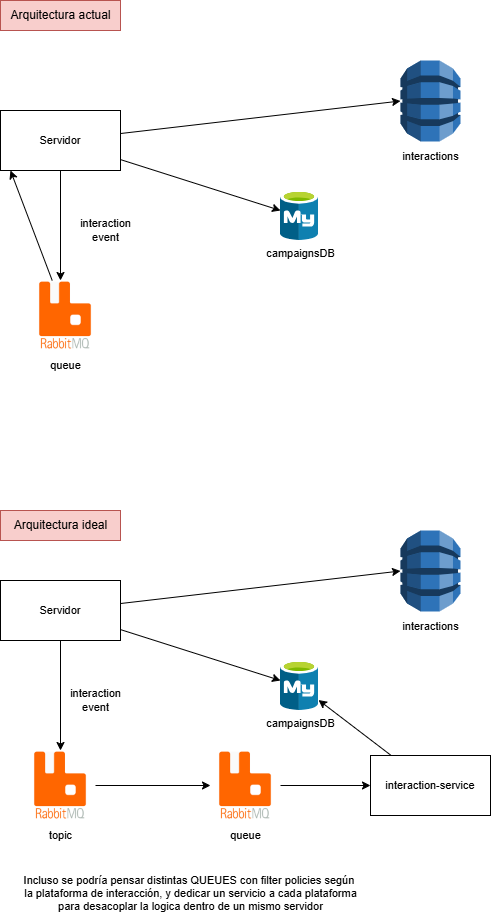

The diagram above was exported from draw.io. Its source (the exported page's mxGraphModel, read from the mxfile embedded in the PNG):
<mxGraphModel dx="1266" dy="759" grid="1" gridSize="10" guides="1" tooltips="1" connect="1" arrows="1" fold="1" page="1" pageScale="1" pageWidth="827" pageHeight="1169" math="0" shadow="0">
  <root>
    <mxCell id="0" />
    <mxCell id="1" parent="0" />
    <mxCell id="RgA4KyQ49OB4bDzc8XEv-5" style="edgeStyle=none;shape=connector;rounded=0;orthogonalLoop=1;jettySize=auto;html=1;entryX=0.5;entryY=0;entryDx=0;entryDy=0;strokeColor=default;align=center;verticalAlign=middle;fontFamily=Helvetica;fontSize=11;fontColor=default;labelBackgroundColor=default;endArrow=classic;" edge="1" parent="1" source="E2KmMwgUCZbsZw77AHzS-1">
      <mxGeometry relative="1" as="geometry">
        <mxPoint x="460" y="710" as="targetPoint" />
      </mxGeometry>
    </mxCell>
    <mxCell id="RgA4KyQ49OB4bDzc8XEv-14" style="edgeStyle=none;shape=connector;rounded=0;orthogonalLoop=1;jettySize=auto;html=1;strokeColor=default;align=center;verticalAlign=middle;fontFamily=Helvetica;fontSize=11;fontColor=default;labelBackgroundColor=default;endArrow=classic;" edge="1" parent="1" source="E2KmMwgUCZbsZw77AHzS-1">
      <mxGeometry relative="1" as="geometry">
        <mxPoint x="240" y="780" as="targetPoint" />
      </mxGeometry>
    </mxCell>
    <mxCell id="E2KmMwgUCZbsZw77AHzS-1" value="Servidor" style="rounded=0;whiteSpace=wrap;html=1;fontFamily=Helvetica;fontSize=11;fontColor=default;labelBackgroundColor=default;" vertex="1" parent="1">
      <mxGeometry x="180" y="610" width="120" height="60" as="geometry" />
    </mxCell>
    <mxCell id="RgA4KyQ49OB4bDzc8XEv-1" value="Arquitectura actual" style="text;html=1;align=center;verticalAlign=middle;resizable=0;points=[];autosize=1;strokeColor=#b85450;fillColor=#f8cecc;" vertex="1" parent="1">
      <mxGeometry x="180" y="500" width="120" height="30" as="geometry" />
    </mxCell>
    <mxCell id="RgA4KyQ49OB4bDzc8XEv-6" value="" style="outlineConnect=0;dashed=0;verticalLabelPosition=bottom;verticalAlign=top;align=center;html=1;shape=mxgraph.aws3.dynamo_db;fillColor=#2E73B8;gradientColor=none;fontFamily=Helvetica;fontSize=11;fontColor=default;labelBackgroundColor=default;" vertex="1" parent="1">
      <mxGeometry x="580" y="560" width="60" height="81" as="geometry" />
    </mxCell>
    <mxCell id="RgA4KyQ49OB4bDzc8XEv-7" value="interactions" style="text;html=1;align=center;verticalAlign=middle;resizable=0;points=[];autosize=1;strokeColor=none;fillColor=none;fontFamily=Helvetica;fontSize=11;fontColor=default;labelBackgroundColor=default;" vertex="1" parent="1">
      <mxGeometry x="570" y="641" width="80" height="30" as="geometry" />
    </mxCell>
    <mxCell id="RgA4KyQ49OB4bDzc8XEv-11" style="edgeStyle=none;shape=connector;rounded=0;orthogonalLoop=1;jettySize=auto;html=1;entryX=0;entryY=0.5;entryDx=0;entryDy=0;entryPerimeter=0;strokeColor=default;align=center;verticalAlign=middle;fontFamily=Helvetica;fontSize=11;fontColor=default;labelBackgroundColor=default;endArrow=classic;" edge="1" parent="1" source="E2KmMwgUCZbsZw77AHzS-1" target="RgA4KyQ49OB4bDzc8XEv-6">
      <mxGeometry relative="1" as="geometry" />
    </mxCell>
    <mxCell id="RgA4KyQ49OB4bDzc8XEv-12" value="" style="image;sketch=0;aspect=fixed;html=1;points=[];align=center;fontSize=12;image=img/lib/mscae/Azure_Database_for_MySQL_servers.svg;fontFamily=Helvetica;fontColor=default;labelBackgroundColor=default;" vertex="1" parent="1">
      <mxGeometry x="460" y="690" width="38" height="50" as="geometry" />
    </mxCell>
    <mxCell id="RgA4KyQ49OB4bDzc8XEv-13" value="campaignsDB" style="text;html=1;align=center;verticalAlign=middle;resizable=0;points=[];autosize=1;strokeColor=none;fillColor=none;fontFamily=Helvetica;fontSize=11;fontColor=default;labelBackgroundColor=default;" vertex="1" parent="1">
      <mxGeometry x="435" y="738" width="90" height="30" as="geometry" />
    </mxCell>
    <mxCell id="RgA4KyQ49OB4bDzc8XEv-15" value="" style="shape=image;verticalLabelPosition=bottom;labelBackgroundColor=default;verticalAlign=top;aspect=fixed;imageAspect=0;image=https://miro.medium.com/v2/resize:fit:420/1*ExeaiV8QMLXdZZS-rtlzCg.png;" vertex="1" parent="1">
      <mxGeometry x="210" y="780" width="70" height="70" as="geometry" />
    </mxCell>
    <mxCell id="RgA4KyQ49OB4bDzc8XEv-16" style="edgeStyle=none;shape=connector;rounded=0;orthogonalLoop=1;jettySize=auto;html=1;entryX=0.083;entryY=1;entryDx=0;entryDy=0;entryPerimeter=0;strokeColor=default;align=center;verticalAlign=middle;fontFamily=Helvetica;fontSize=11;fontColor=default;labelBackgroundColor=default;endArrow=classic;" edge="1" parent="1" source="RgA4KyQ49OB4bDzc8XEv-15" target="E2KmMwgUCZbsZw77AHzS-1">
      <mxGeometry relative="1" as="geometry" />
    </mxCell>
    <mxCell id="RgA4KyQ49OB4bDzc8XEv-17" value="interaction&lt;div&gt;event&lt;/div&gt;" style="text;html=1;align=center;verticalAlign=middle;resizable=0;points=[];autosize=1;strokeColor=none;fillColor=none;fontFamily=Helvetica;fontSize=11;fontColor=default;labelBackgroundColor=default;" vertex="1" parent="1">
      <mxGeometry x="250" y="710" width="70" height="40" as="geometry" />
    </mxCell>
    <mxCell id="RgA4KyQ49OB4bDzc8XEv-18" style="edgeStyle=none;shape=connector;rounded=0;orthogonalLoop=1;jettySize=auto;html=1;entryX=0.5;entryY=0;entryDx=0;entryDy=0;strokeColor=default;align=center;verticalAlign=middle;fontFamily=Helvetica;fontSize=11;fontColor=default;labelBackgroundColor=default;endArrow=classic;" edge="1" parent="1" source="RgA4KyQ49OB4bDzc8XEv-20">
      <mxGeometry relative="1" as="geometry">
        <mxPoint x="460" y="1180" as="targetPoint" />
      </mxGeometry>
    </mxCell>
    <mxCell id="RgA4KyQ49OB4bDzc8XEv-19" style="edgeStyle=none;shape=connector;rounded=0;orthogonalLoop=1;jettySize=auto;html=1;strokeColor=default;align=center;verticalAlign=middle;fontFamily=Helvetica;fontSize=11;fontColor=default;labelBackgroundColor=default;endArrow=classic;" edge="1" parent="1" source="RgA4KyQ49OB4bDzc8XEv-20">
      <mxGeometry relative="1" as="geometry">
        <mxPoint x="240" y="1250" as="targetPoint" />
      </mxGeometry>
    </mxCell>
    <mxCell id="RgA4KyQ49OB4bDzc8XEv-20" value="Servidor" style="rounded=0;whiteSpace=wrap;html=1;fontFamily=Helvetica;fontSize=11;fontColor=default;labelBackgroundColor=default;" vertex="1" parent="1">
      <mxGeometry x="180" y="1080" width="120" height="60" as="geometry" />
    </mxCell>
    <mxCell id="RgA4KyQ49OB4bDzc8XEv-21" value="Arquitectura ideal" style="text;html=1;align=center;verticalAlign=middle;resizable=0;points=[];autosize=1;strokeColor=#b85450;fillColor=#f8cecc;" vertex="1" parent="1">
      <mxGeometry x="180" y="1010" width="120" height="30" as="geometry" />
    </mxCell>
    <mxCell id="RgA4KyQ49OB4bDzc8XEv-22" value="" style="outlineConnect=0;dashed=0;verticalLabelPosition=bottom;verticalAlign=top;align=center;html=1;shape=mxgraph.aws3.dynamo_db;fillColor=#2E73B8;gradientColor=none;fontFamily=Helvetica;fontSize=11;fontColor=default;labelBackgroundColor=default;" vertex="1" parent="1">
      <mxGeometry x="580" y="1030" width="60" height="81" as="geometry" />
    </mxCell>
    <mxCell id="RgA4KyQ49OB4bDzc8XEv-23" value="interactions" style="text;html=1;align=center;verticalAlign=middle;resizable=0;points=[];autosize=1;strokeColor=none;fillColor=none;fontFamily=Helvetica;fontSize=11;fontColor=default;labelBackgroundColor=default;" vertex="1" parent="1">
      <mxGeometry x="570" y="1111" width="80" height="30" as="geometry" />
    </mxCell>
    <mxCell id="RgA4KyQ49OB4bDzc8XEv-24" style="edgeStyle=none;shape=connector;rounded=0;orthogonalLoop=1;jettySize=auto;html=1;entryX=0;entryY=0.5;entryDx=0;entryDy=0;entryPerimeter=0;strokeColor=default;align=center;verticalAlign=middle;fontFamily=Helvetica;fontSize=11;fontColor=default;labelBackgroundColor=default;endArrow=classic;" edge="1" parent="1" source="RgA4KyQ49OB4bDzc8XEv-20" target="RgA4KyQ49OB4bDzc8XEv-22">
      <mxGeometry relative="1" as="geometry" />
    </mxCell>
    <mxCell id="RgA4KyQ49OB4bDzc8XEv-25" value="" style="image;sketch=0;aspect=fixed;html=1;points=[];align=center;fontSize=12;image=img/lib/mscae/Azure_Database_for_MySQL_servers.svg;fontFamily=Helvetica;fontColor=default;labelBackgroundColor=default;" vertex="1" parent="1">
      <mxGeometry x="460" y="1160" width="38" height="50" as="geometry" />
    </mxCell>
    <mxCell id="RgA4KyQ49OB4bDzc8XEv-26" value="campaignsDB" style="text;html=1;align=center;verticalAlign=middle;resizable=0;points=[];autosize=1;strokeColor=none;fillColor=none;fontFamily=Helvetica;fontSize=11;fontColor=default;labelBackgroundColor=default;" vertex="1" parent="1">
      <mxGeometry x="435" y="1208" width="90" height="30" as="geometry" />
    </mxCell>
    <mxCell id="RgA4KyQ49OB4bDzc8XEv-29" value="interaction&lt;div&gt;event&lt;/div&gt;" style="text;html=1;align=center;verticalAlign=middle;resizable=0;points=[];autosize=1;strokeColor=none;fillColor=none;fontFamily=Helvetica;fontSize=11;fontColor=default;labelBackgroundColor=default;" vertex="1" parent="1">
      <mxGeometry x="240" y="1180" width="70" height="40" as="geometry" />
    </mxCell>
    <mxCell id="RgA4KyQ49OB4bDzc8XEv-30" value="queue" style="text;html=1;align=center;verticalAlign=middle;resizable=0;points=[];autosize=1;strokeColor=none;fillColor=none;fontFamily=Helvetica;fontSize=11;fontColor=default;labelBackgroundColor=default;" vertex="1" parent="1">
      <mxGeometry x="220" y="850" width="50" height="30" as="geometry" />
    </mxCell>
    <mxCell id="RgA4KyQ49OB4bDzc8XEv-33" style="edgeStyle=none;shape=connector;rounded=0;orthogonalLoop=1;jettySize=auto;html=1;strokeColor=default;align=center;verticalAlign=middle;fontFamily=Helvetica;fontSize=11;fontColor=default;labelBackgroundColor=default;endArrow=classic;" edge="1" parent="1" source="RgA4KyQ49OB4bDzc8XEv-31">
      <mxGeometry relative="1" as="geometry">
        <mxPoint x="390" y="1285" as="targetPoint" />
      </mxGeometry>
    </mxCell>
    <mxCell id="RgA4KyQ49OB4bDzc8XEv-31" value="" style="shape=image;verticalLabelPosition=bottom;labelBackgroundColor=default;verticalAlign=top;aspect=fixed;imageAspect=0;image=https://miro.medium.com/v2/resize:fit:420/1*ExeaiV8QMLXdZZS-rtlzCg.png;" vertex="1" parent="1">
      <mxGeometry x="205" y="1250" width="70" height="70" as="geometry" />
    </mxCell>
    <mxCell id="RgA4KyQ49OB4bDzc8XEv-32" value="topic" style="text;html=1;align=center;verticalAlign=middle;resizable=0;points=[];autosize=1;strokeColor=none;fillColor=none;fontFamily=Helvetica;fontSize=11;fontColor=default;labelBackgroundColor=default;" vertex="1" parent="1">
      <mxGeometry x="215" y="1320" width="50" height="30" as="geometry" />
    </mxCell>
    <mxCell id="RgA4KyQ49OB4bDzc8XEv-34" value="" style="shape=image;verticalLabelPosition=bottom;labelBackgroundColor=default;verticalAlign=top;aspect=fixed;imageAspect=0;image=https://miro.medium.com/v2/resize:fit:420/1*ExeaiV8QMLXdZZS-rtlzCg.png;" vertex="1" parent="1">
      <mxGeometry x="390" y="1250" width="70" height="70" as="geometry" />
    </mxCell>
    <mxCell id="RgA4KyQ49OB4bDzc8XEv-35" value="queue" style="text;html=1;align=center;verticalAlign=middle;resizable=0;points=[];autosize=1;strokeColor=none;fillColor=none;fontFamily=Helvetica;fontSize=11;fontColor=default;labelBackgroundColor=default;" vertex="1" parent="1">
      <mxGeometry x="400" y="1320" width="50" height="30" as="geometry" />
    </mxCell>
    <mxCell id="RgA4KyQ49OB4bDzc8XEv-37" style="edgeStyle=none;shape=connector;rounded=0;orthogonalLoop=1;jettySize=auto;html=1;strokeColor=default;align=center;verticalAlign=middle;fontFamily=Helvetica;fontSize=11;fontColor=default;labelBackgroundColor=default;endArrow=classic;exitX=1;exitY=0.5;exitDx=0;exitDy=0;" edge="1" parent="1" source="RgA4KyQ49OB4bDzc8XEv-34" target="RgA4KyQ49OB4bDzc8XEv-36">
      <mxGeometry relative="1" as="geometry" />
    </mxCell>
    <mxCell id="RgA4KyQ49OB4bDzc8XEv-38" style="edgeStyle=none;shape=connector;rounded=0;orthogonalLoop=1;jettySize=auto;html=1;strokeColor=default;align=center;verticalAlign=middle;fontFamily=Helvetica;fontSize=11;fontColor=default;labelBackgroundColor=default;endArrow=classic;" edge="1" parent="1" source="RgA4KyQ49OB4bDzc8XEv-36" target="RgA4KyQ49OB4bDzc8XEv-25">
      <mxGeometry relative="1" as="geometry" />
    </mxCell>
    <mxCell id="RgA4KyQ49OB4bDzc8XEv-36" value="interaction-service" style="rounded=0;whiteSpace=wrap;html=1;fontFamily=Helvetica;fontSize=11;fontColor=default;labelBackgroundColor=default;" vertex="1" parent="1">
      <mxGeometry x="550" y="1255" width="120" height="60" as="geometry" />
    </mxCell>
    <mxCell id="RgA4KyQ49OB4bDzc8XEv-40" value="Incluso se podría pensar distintas QUEUES con filter policies según&amp;nbsp;&lt;div&gt;la plataforma de interacción, y dedicar un servicio a cada plataforma&lt;/div&gt;&lt;div&gt;para desacoplar la logica dentro de un mismo servidor&lt;/div&gt;" style="text;html=1;align=center;verticalAlign=middle;resizable=0;points=[];autosize=1;strokeColor=none;fillColor=none;fontFamily=Helvetica;fontSize=11;fontColor=default;labelBackgroundColor=default;" vertex="1" parent="1">
      <mxGeometry x="190" y="1368" width="360" height="50" as="geometry" />
    </mxCell>
  </root>
</mxGraphModel>